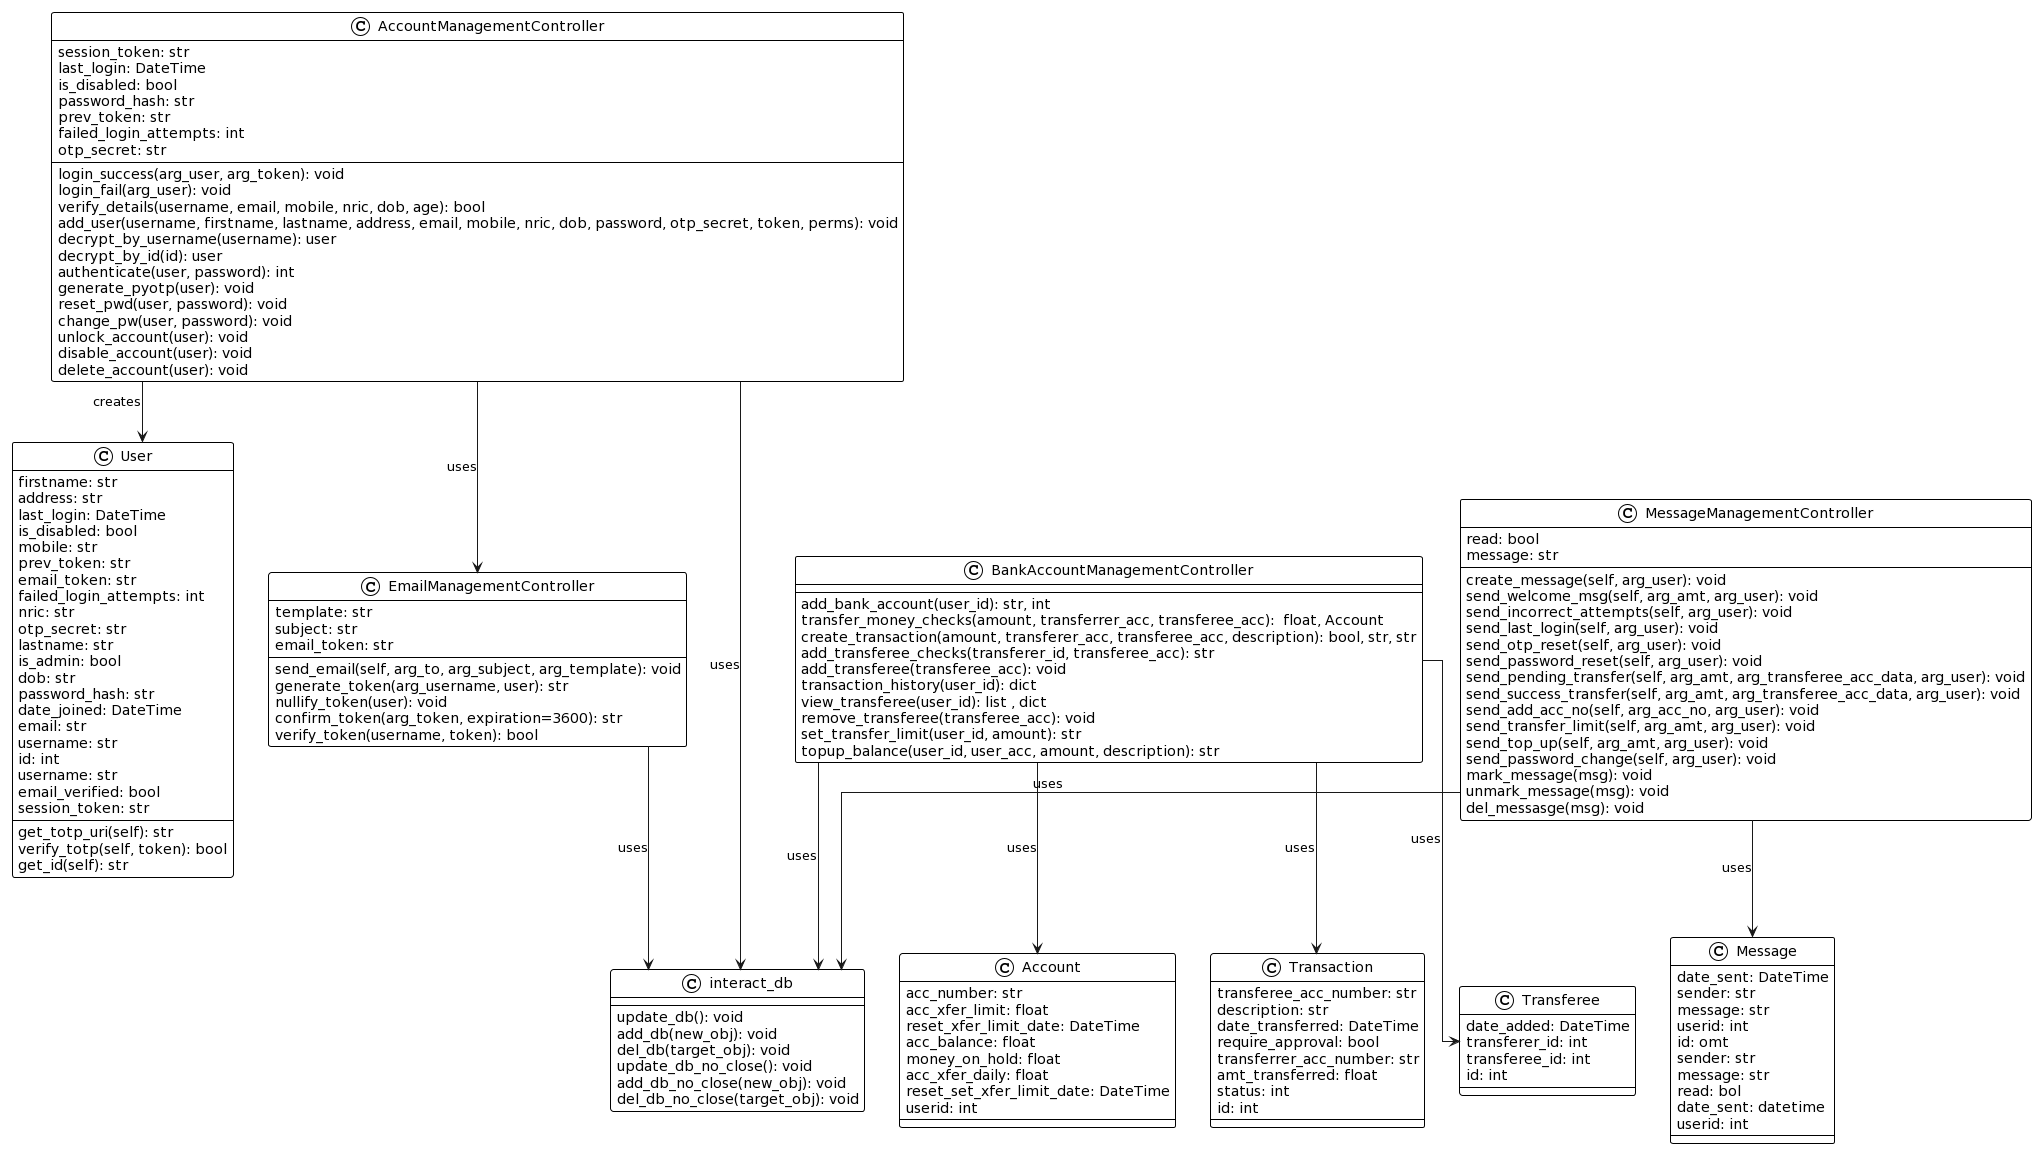

The diagram above was rendered by PlantUML. Its source (embedded in the PNG):
@startuml
AccountManagementController  --> User:creates
AccountManagementController  --> EmailManagementController:uses
BankAccountManagementController --> Account:uses
BankAccountManagementController --> Transaction:uses
BankAccountManagementController --> Transferee:uses
MessageManagementController  --> Message:uses
AccountManagementController  --> interact_db:uses
BankAccountManagementController --> interact_db:uses
MessageManagementController  --> interact_db:uses
EmailManagementController  --> interact_db:uses

!theme plain
top to bottom direction
skinparam linetype ortho

class AccountManagementController as "<Control> AccountManagementController" {
   session_token: str
   last_login: DateTime
   is_disabled: bool
   password_hash: str
   prev_token: str
   failed_login_attempts: int 
   otp_secret: str
   login_success(arg_user, arg_token): void
   login_fail(arg_user): void
   verify_details(username, email, mobile, nric, dob, age): bool
   add_user(username, firstname, lastname, address, email, mobile, nric, dob, password, otp_secret, token, perms): void
   decrypt_by_username(username): user
   decrypt_by_id(id): user
   authenticate(user, password): int
   generate_pyotp(user): void
   reset_pwd(user, password): void
   change_pw(user, password): void
   unlock_account(user): void
   disable_account(user): void
   delete_account(user): void
}
class BankAccountManagementController as "<Control> BankAccountManagementController" {
   add_bank_account(user_id): str, int
   transfer_money_checks(amount, transferrer_acc, transferee_acc):  float, Account
   create_transaction(amount, transferer_acc, transferee_acc, description): bool, str, str
   add_transferee_checks(transferer_id, transferee_acc): str
   add_transferee(transferee_acc): void
   transaction_history(user_id): dict
   view_transferee(user_id): list , dict
   remove_transferee(transferee_acc): void
   set_transfer_limit(user_id, amount): str
   topup_balance(user_id, user_acc, amount, description): str
}
class EmailManagementController as "<Control> EmailManagementController" {
   template: str
   subject: str
   email_token: str
   send_email(self, arg_to, arg_subject, arg_template): void
   generate_token(arg_username, user): str
   nullify_token(user): void
   confirm_token(arg_token, expiration=3600): str
   verify_token(username, token): bool
}
class MessageManagementController as "<Control> MessageManagementController" {
   read: bool
   message: str
   create_message(self, arg_user): void
   send_welcome_msg(self, arg_amt, arg_user): void
   send_incorrect_attempts(self, arg_user): void
   send_last_login(self, arg_user): void
   send_otp_reset(self, arg_user): void
   send_password_reset(self, arg_user): void
   send_pending_transfer(self, arg_amt, arg_transferee_acc_data, arg_user): void
   send_success_transfer(self, arg_amt, arg_transferee_acc_data, arg_user): void
   send_add_acc_no(self, arg_acc_no, arg_user): void
   send_transfer_limit(self, arg_amt, arg_user): void
   send_top_up(self, arg_amt, arg_user): void
   send_password_change(self, arg_user): void
   mark_message(msg): void
   unmark_message(msg): void
   del_messasge(msg): void
}

class Account as "Account" {
   acc_number: str
   acc_xfer_limit: float
   reset_xfer_limit_date: DateTime
   acc_balance: float
   money_on_hold: float
   acc_xfer_daily: float
   reset_set_xfer_limit_date: DateTime
   userid: int
}
class Message as "Message" {
   date_sent: DateTime
   sender: str
   message: str
   userid: int
   id: omt
   sender: str 
   message: str
   read: bol
   date_sent: datetime 
   userid: int
}

class Transaction as "Transaction" {
   transferee_acc_number: str
   description: str
   date_transferred: DateTime
   require_approval: bool
   transferrer_acc_number: str
   amt_transferred: float
   status: int
   id: int
}

class Transferee as "Transferee" {
   date_added: DateTime
   transferer_id: int
   transferee_id: int
   id: int
}

class User as "User" {
   firstname: str
   address: str
   last_login: DateTime
   is_disabled: bool
   mobile: str
   prev_token: str 
   email_token: str
   failed_login_attempts: int 
   nric: str
   otp_secret: str
   lastname: str
   is_admin: bool
   dob: str
   password_hash: str
   date_joined: DateTime
   email: str
   username: str
   id: int
   username: str
   email_verified: bool
   session_token: str
   get_totp_uri(self): str
   verify_totp(self, token): bool
   get_id(self): str
}
class interact_db as "interact_db" {
   update_db(): void
   add_db(new_obj): void
   del_db(target_obj): void
   update_db_no_close(): void
   add_db_no_close(new_obj): void
   del_db_no_close(target_obj): void
}
@enduml